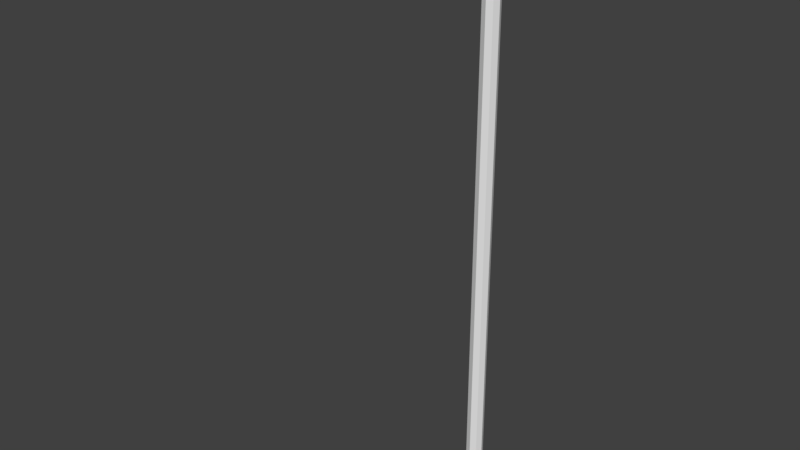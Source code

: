 # Source: Scythe.blend  (saved by Blender 2.78.0; exported with 4.5.12 LTS)
import bpy
from mathutils import Matrix  # noqa: F401  (used for matrix-valued properties, if any)

bpy.ops.wm.read_factory_settings(use_empty=True)
scene = bpy.context.scene
scene.name = 'Scene'

# ---- collections
col_collection_1 = bpy.data.collections.new('Collection 1'); scene.collection.children.link(col_collection_1)

# ---- world
world_world = bpy.data.worlds.new('World'); scene.world = world_world
world_world.color = (0.05088, 0.05088, 0.05088)
world_world.use_sun_shadow = False
world_world.sun_shadow_jitter_overblur = 0.0
world_world.cycles.sampling_method = 'MANUAL'

# ---- meshes
me_cylinder = bpy.data.meshes.new('Cylinder')
me_cylinder.from_pydata([(-0.812, 0.3863, 0.3074), (-0.812, 0.3863, 1.0), (-0.5389, 0.2732, 0.3074), (-0.5389, 0.2732, 1.0), (-0.4257, -1.689e-08, 0.3074), (-0.4257, -1.689e-08, 1.0), (-0.5389, -0.2732, 0.3074), (-0.5389, -0.2732, 1.0), (-0.812, -0.3863, 0.3074), (-0.812, -0.3863, 1.0), (-1.085, -0.2732, 0.3074), (-1.085, -0.2732, 1.0), (-1.198, 4.607e-09, 0.3074), (-1.198, 4.607e-09, 1.0), (-1.085, 0.2732, 0.3074), (-1.085, 0.2732, 1.0), (-1.731e-08, 0.6099, 1.012), (1.061, 0.1587, 1.018), (1.062, -3.308e-08, 1.016), (1.061, -0.1587, 1.018), (-9.509e-08, -0.6099, 1.012), (-1.928, -0.12, 1.005), (-1.929, 1.319e-09, 1.005), (-1.928, 0.12, 1.005), (-1.937e-08, 0.5775, 1.021), (1.061, 0.1587, 1.028), (1.062, -3.308e-08, 1.03), (1.061, -0.1587, 1.028), (-9.302e-08, -0.5775, 1.021), (-1.928, -0.12, 1.035), (-1.929, 1.319e-09, 1.041), (-1.928, 0.12, 1.035), (-10.74, 1.319e-09, 0.9815), (-10.74, -0.12, 0.9814), (-10.74, 0.12, 0.9975), (-10.74, 1.319e-09, 1.004), (-10.74, -0.12, 0.9975), (-10.74, 0.12, 0.9814), (-6.909, 1.319e-09, 1.005), (-6.908, 0.12, 1.035), (-6.909, 1.319e-09, 1.041), (-6.908, -0.12, 1.035), (-6.908, -0.12, 1.005), (-6.908, 0.12, 1.005), (-8.824, -0.12, 1.026), (-8.824, 0.12, 0.9988), (-8.825, 1.319e-09, 0.9989), (-8.824, 0.12, 1.026), (-8.825, 1.319e-09, 1.032), (-8.824, -0.12, 0.9988), (-9.782, -0.12, 1.016), (-9.782, 0.12, 0.9931), (-9.783, 1.319e-09, 0.9932), (-9.782, 0.12, 1.016), (-9.783, 1.319e-09, 1.022), (-9.782, -0.12, 0.9931), (-11.73, 1.319e-09, 0.9681), (-11.73, -0.01605, 0.9684), (-11.73, 0.01605, 0.9714), (-11.73, 1.319e-09, 0.9783), (-11.73, -0.01605, 0.9714), (-11.73, 0.01605, 0.9684)], [], [(0, 1, 3, 2), (2, 3, 5, 4), (4, 5, 7, 6), (6, 7, 9, 8), (8, 9, 11, 10), (10, 11, 13, 12), (11, 9, 20, 21), (12, 13, 15, 14), (14, 15, 1, 0), (0, 2, 4, 6, 8, 10, 12, 14), (16, 23, 31, 24), (1, 15, 23, 16), (3, 1, 16, 17), (7, 5, 18, 19), (13, 11, 21, 22), (9, 7, 19, 20), (15, 13, 22, 23), (5, 3, 17, 18), (25, 24, 31, 30, 29, 28, 27, 26), (20, 19, 27, 28), (18, 17, 25, 26), (21, 20, 28, 29), (19, 18, 26, 27), (17, 16, 24, 25), (54, 53, 34, 35), (55, 50, 36, 33), (53, 51, 37, 34), (51, 52, 32, 37), (50, 54, 35, 36), (52, 55, 33, 32), (22, 21, 42, 38), (29, 30, 40, 41), (23, 22, 38, 43), (31, 23, 43, 39), (21, 29, 41, 42), (30, 31, 39, 40), (38, 42, 49, 46), (41, 40, 48, 44), (43, 38, 46, 45), (39, 43, 45, 47), (42, 41, 44, 49), (40, 39, 47, 48), (46, 49, 55, 52), (44, 48, 54, 50), (45, 46, 52, 51), (47, 45, 51, 53), (49, 44, 50, 55), (48, 47, 53, 54), (35, 34, 58, 59), (36, 35, 59, 60), (37, 32, 56, 61), (33, 36, 60, 57), (34, 37, 61, 58), (32, 33, 57, 56), (61, 56, 59, 58), (57, 60, 59, 56)])
me_cylinder.use_remesh_preserve_volume = False
me_cylinder.use_remesh_preserve_attributes = False
me_cylinder.use_mirror_vertex_groups = False
me_cylinder.update()

# ---- objects
ob_cylinder = bpy.data.objects.new('Cylinder', me_cylinder)

# ---- transforms, parenting, visibility, modifiers, constraints
ob_cylinder.location = (0.01894, -0.005606, 0.716)
ob_cylinder.scale = (0.1076, 0.1076, 4.068)
ob_cylinder.lineart.crease_threshold = 0.0

# ---- collection membership
col_collection_1.objects.link(ob_cylinder)

# ---- scene / render settings (as saved in the file)
scene.frame_start = 1; scene.frame_end = 250; scene.frame_set(1)
scene.render.engine = 'BLENDER_EEVEE_NEXT'
scene.render.resolution_percentage = 50
scene.render.dither_intensity = 0.0
scene.cycles.use_denoising = False
scene.cycles.samples = 128
scene.cycles.sampling_pattern = 'TABULATED_SOBOL'
scene.cycles.light_sampling_threshold = 0.0
scene.cycles.use_adaptive_sampling = False
scene.cycles.use_light_tree = False
scene.cycles.blur_glossy = 0.0
scene.cycles.sample_clamp_indirect = 0.0
scene.view_settings.view_transform = 'Standard'
bpy.context.view_layer.update()

# ---- added for rendering (the .blend has no active camera and no usable light): camera, sun
cam_auto = bpy.data.cameras.new('AutoCamera')
cam_auto.lens = 50.0
cam_auto.sensor_width = 36.0
cam_auto.clip_end = 1000.0
ob_auto_camera = bpy.data.objects.new('AutoCamera', cam_auto)
scene.collection.objects.link(ob_auto_camera)
ob_auto_camera.location = (2.48946, -3.65849, 5.89471)
ob_auto_camera.rotation_euler = (1.09748, -7.21219e-08, 0.694738)
scene.camera = ob_auto_camera
light_auto_sun = bpy.data.lights.new('AutoSun', 'SUN')
light_auto_sun.energy = 3.0
light_auto_sun.angle = 0.0523599
ob_auto_sun = bpy.data.objects.new('AutoSun', light_auto_sun)
scene.collection.objects.link(ob_auto_sun)
ob_auto_sun.rotation_euler = (0.872665, 0.174533, 0.523599)
bpy.context.view_layer.update()
